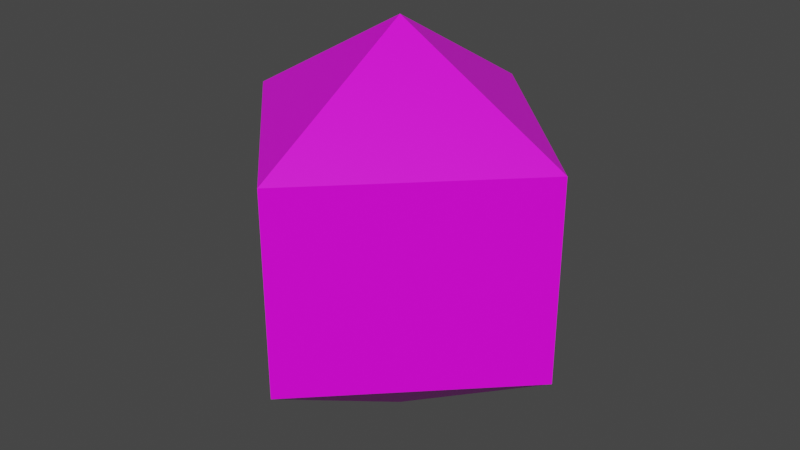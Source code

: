 # Source: diamond.blend  (saved by Blender 3.1.7; exported with 4.5.12 LTS)
import bpy
from mathutils import Matrix  # noqa: F401  (used for matrix-valued properties, if any)

bpy.ops.wm.read_factory_settings(use_empty=True)
scene = bpy.context.scene
scene.name = 'Scene'

# ---- collections
col_collection = bpy.data.collections.new('Collection'); scene.collection.children.link(col_collection)

# ---- images (referenced by path relative to the original .blend; pixels are not part of the script)
import os
ASSET_DIR = os.environ.get("B2B_ASSET_DIR", "")  # directory of the original .blend (textures are referenced by path, not embedded)
HERE = os.path.dirname(os.path.abspath(__file__))  # packed textures are extracted next to this script under _unpacked/

def load_image(name, relpath, width, height, colorspace="sRGB"):
    """Load a texture the original file referenced (path relative to the .blend, or extracted next to this script)."""
    p = next((c for c in (os.path.join(HERE, relpath), os.path.join(ASSET_DIR, relpath)) if relpath and os.path.exists(c)), "")
    if p:
        img = bpy.data.images.load(p, check_existing=True)
        img.name = name
    else:  # same state as the original file: an image datablock whose file is absent (Cycles renders it pink)
        img = bpy.data.images.new(name, width, height)
        img.source = "FILE"
        img.filepath = "//" + (relpath or name)
    img.colorspace_settings.name = colorspace
    return img
img_diamond = load_image('diamond', 'diamond.png', 1024, 1024, 'sRGB')

# ---- materials (node trees are filled in below, after node groups)
mat_material = bpy.data.materials.new('Material')
mat_material.alpha_threshold = 0.0
mat_material.use_transparent_shadow = False
mat_material.line_color = (0.0, 0.0, 0.0, 1.0)

# ---- material node trees
mat_material.use_nodes = True; mat_material.node_tree.nodes.clear()
_N = mat_material.node_tree.nodes; _L = mat_material.node_tree.links
n0 = _N.new('ShaderNodeOutputMaterial'); n0.name = 'Material Output'; n0.location = (300, 300)
n1 = _N.new('ShaderNodeBsdfPrincipled'); n1.name = 'Principled BSDF'; n1.location = (10, 300)
n1.distribution = 'GGX'
n1.subsurface_method = 'RANDOM_WALK_SKIN'
n1.inputs[2].default_value = 0.4
n1.inputs[3].default_value = 1.45
n1.inputs[27].default_value = (0.0, 0.0, 0.0, 1.0)
n1.inputs[28].default_value = 1.0
n2 = _N.new('ShaderNodeTexImage'); n2.name = 'Image Texture'; n2.location = (-280, 280)
n2.image = img_diamond
_L.new(n1.outputs[0], n0.inputs[0])
_L.new(n2.outputs[0], n1.inputs[0])
n0.is_active_output = True

# ---- world
world_world = bpy.data.worlds.new('World'); scene.world = world_world
world_world.use_nodes = True; world_world.node_tree.nodes.clear()
_N = world_world.node_tree.nodes; _L = world_world.node_tree.links
n0 = _N.new('ShaderNodeOutputWorld'); n0.name = 'World Output'; n0.location = (300, 300)
n1 = _N.new('ShaderNodeBackground'); n1.name = 'Background'; n1.location = (10, 300)
n1.inputs[0].default_value = (0.05088, 0.05088, 0.05088, 1.0)
_L.new(n1.outputs[0], n0.inputs[0])
n0.is_active_output = True
world_world.color = (0.05088, 0.05088, 0.05088)
world_world.use_sun_shadow = False
world_world.sun_shadow_jitter_overblur = 0.0

# ---- meshes
me_sphere = bpy.data.meshes.new('Sphere')
me_sphere.from_pydata([(0.0, 0.866, 0.5), (0.0, 0.866, -0.5), (0.866, -1.253e-07, 0.5), (0.866, -1.253e-07, -0.5), (-1.421e-14, -1.748e-07, 1.0), (-7.571e-08, -0.866, 0.5), (-7.571e-08, -0.866, -0.5), (-0.866, 2.614e-08, 0.5), (-0.866, 2.614e-08, -0.5), (0.0, -8.742e-08, -1.0)], [], [(9, 1, 3), (1, 0, 2, 3), (0, 4, 2), (9, 3, 6), (3, 2, 5, 6), (2, 4, 5), (9, 6, 8), (6, 5, 7, 8), (5, 4, 7), (9, 8, 1), (8, 7, 0, 1), (7, 4, 0)])
_uv = me_sphere.uv_layers.new(name='UVMap')
_uv.uv.foreach_set('vector', [0.625, 0.0, 0.75, 0.3333, 0.5, 0.3333, 0.75, 0.3333, 0.75, 0.6667, 0.5, 0.6667, 0.5, 0.3333, 0.75, 0.6667, 0.625, 1.0, 0.5, 0.6667, 0.375, 0.0, 0.5, 0.3333, 0.25, 0.3333, 0.5, 0.3333, 0.5, 0.6667, 0.25, 0.6667, 0.25, 0.3333, 0.5, 0.6667, 0.375, 1.0, 0.25, 0.6667, 0.125, 0.0, 0.25, 0.3333, 0.0, 0.3333, 0.25, 0.3333, 0.25, 0.6667, 0.0, 0.6667, 0.0, 0.3333, 0.25, 0.6667, 0.125, 1.0, 0.0, 0.6667, 0.875, 0.0, 1.0, 0.3333, 0.75, 0.3333, 1.0, 0.3333, 1.0, 0.6667, 0.75, 0.6667, 0.75, 0.3333, 1.0, 0.6667, 0.875, 1.0, 0.75, 0.6667])
me_sphere.materials.append(mat_material)
me_sphere.use_remesh_fix_poles = True
me_sphere.use_remesh_preserve_attributes = False
me_sphere.update()

# ---- objects
ob_sphere = bpy.data.objects.new('Sphere', me_sphere)

# ---- transforms, parenting, visibility, modifiers, constraints
ob_sphere.location = (0.0, 0.0, 0.0)

# ---- collection membership
col_collection.objects.link(ob_sphere)

# ---- scene / render settings (as saved in the file)
scene.frame_start = 1; scene.frame_end = 250; scene.frame_set(1)
scene.render.engine = 'BLENDER_EEVEE_NEXT'
scene.cycles.sampling_pattern = 'TABULATED_SOBOL'
scene.cycles.use_light_tree = False
scene.view_settings.view_transform = 'Filmic'
bpy.context.view_layer.update()

# ---- added for rendering (the .blend has no active camera and no usable light): camera, sun
cam_auto = bpy.data.cameras.new('AutoCamera')
cam_auto.lens = 50.0
cam_auto.sensor_width = 36.0
cam_auto.clip_end = 1000.0
ob_auto_camera = bpy.data.objects.new('AutoCamera', cam_auto)
scene.collection.objects.link(ob_auto_camera)
ob_auto_camera.location = (2.92582, -3.51098, 2.34065)
ob_auto_camera.rotation_euler = (1.09748, -7.21219e-08, 0.694738)
scene.camera = ob_auto_camera
light_auto_sun = bpy.data.lights.new('AutoSun', 'SUN')
light_auto_sun.energy = 3.0
light_auto_sun.angle = 0.0523599
ob_auto_sun = bpy.data.objects.new('AutoSun', light_auto_sun)
scene.collection.objects.link(ob_auto_sun)
ob_auto_sun.rotation_euler = (0.872665, 0.174533, 0.523599)
bpy.context.view_layer.update()
